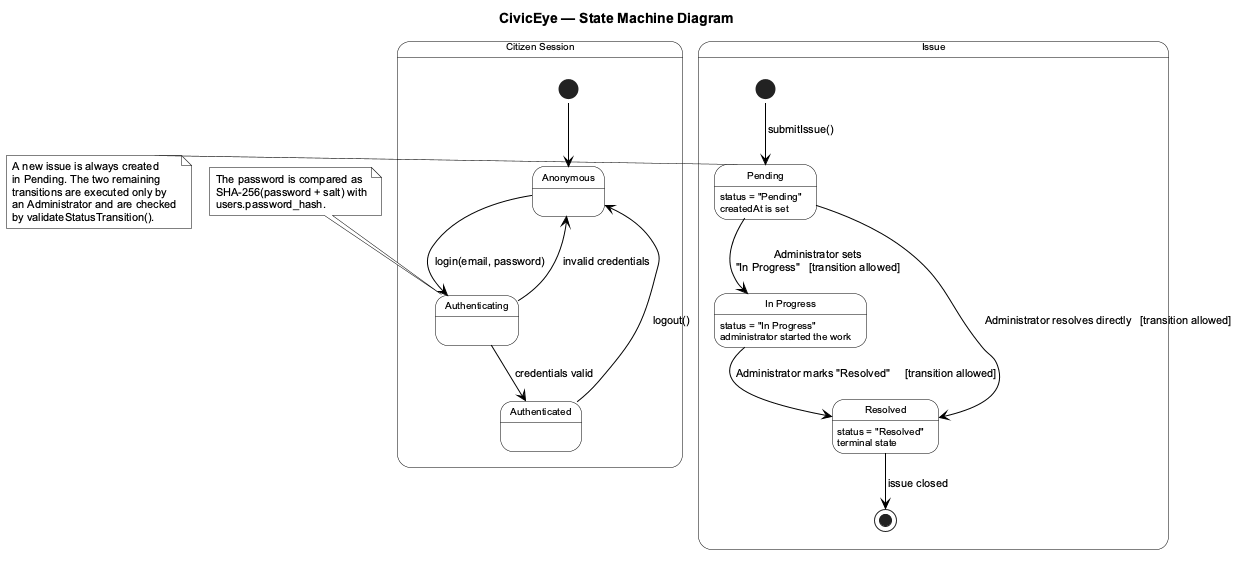

The diagram above was rendered by PlantUML. Its source (embedded in the PNG):
@startuml civiceye_state
skinparamlocked 2 null
' ===================================================================
'  CivicEye — Civic Issue Reporting & Management System
'  Diagram 6 of 9 : STATE MACHINE DIAGRAM
'  Notation: StarUML 5 — rounded state boxes, filled initial pseudo
'  state, bull's-eye final state, black transitions.
' ===================================================================
title CivicEye — State Machine Diagram

skinparam backgroundColor #FFFFFF
skinparam shadowing false
skinparam defaultFontName Arial
skinparam defaultFontSize 11
skinparam defaultFontColor #000000
skinparam ArrowColor #000000
skinparam ArrowFontColor #000000
skinparam ArrowFontName Arial
skinparam BorderColor #000000
skinparam BorderThickness 1

skinparam state {
  BackgroundColor #FFFFFF
  BorderColor #000000
  FontColor #000000
  FontSize 11
  FontStyle bold
  AttributeFontColor #000000
  AttributeFontSize 10
  AttributeFontStyle normal
}
skinparam note {
  BackgroundColor #FFFFFF
  BorderColor #000000
  NoteFontColor #000000
  NoteFontSize 10
}

' ===================================================================
'  MACHINE 1 : lifecycle of a civic issue
' ===================================================================
state "Issue" as IssueMachine {

  state "Pending" as Pending {
    Pending : status = "Pending"
    Pending : createdAt is set
  }

  state "In Progress" as InProgress {
    InProgress : status = "In Progress"
    InProgress : administrator started the work
  }

  state "Resolved" as Resolved {
    Resolved : status = "Resolved"
    Resolved : terminal state
  }

  [*] --> Pending : submitIssue()
  Pending    --> InProgress : Administrator sets\n"In Progress"   [transition allowed]
  Pending    --> Resolved   : Administrator resolves directly   [transition allowed]
  InProgress --> Resolved   : Administrator marks "Resolved"     [transition allowed]
  Resolved   --> [*]        : issue closed
}

' ===================================================================
'  MACHINE 2 : lifecycle of a citizen session
' ===================================================================
state "Citizen Session" as Session {

  state "Anonymous" as Anonymous
  state "Authenticating" as Authenticating
  state "Authenticated" as Authenticated

  [*] --> Anonymous
  Anonymous       --> Authenticating : login(email, password)
  Authenticating  --> Anonymous      : invalid credentials
  Authenticating  --> Authenticated  : credentials valid
  Authenticated   --> Anonymous      : logout()
}

note right of Pending
  A new issue is always created
  in Pending. The two remaining
  transitions are executed only by
  an Administrator and are checked
  by validateStatusTransition().
end note

note top of Authenticating
  The password is compared as
  SHA-256(password + salt) with
  users.password_hash.
end note

@enduml